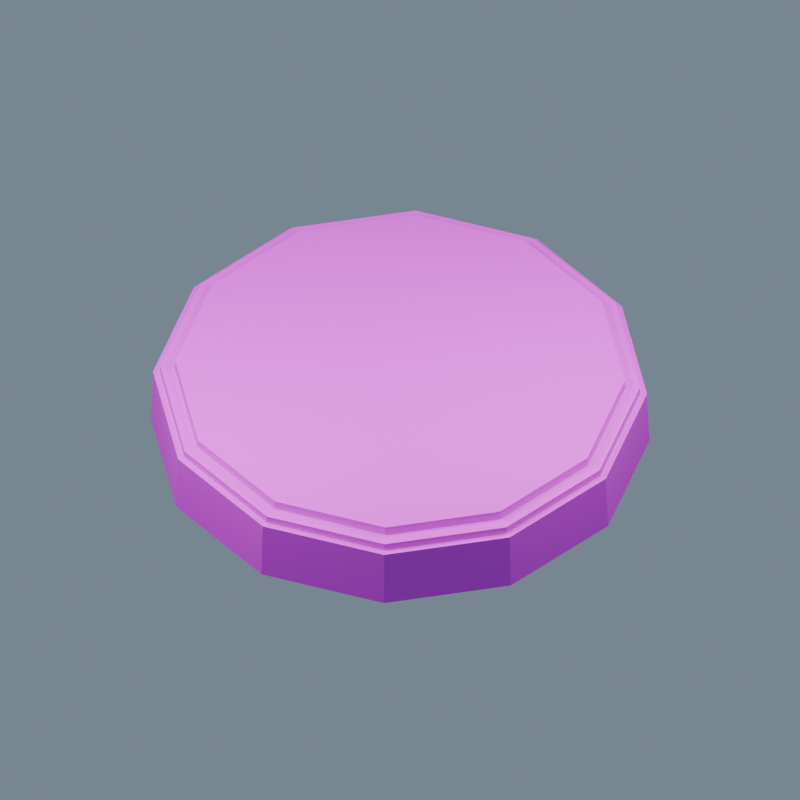 # Source: CoastTile.blend  (saved by Blender 5.2.44; exported with 4.5.12 LTS)
import bpy
from mathutils import Matrix  # noqa: F401  (used for matrix-valued properties, if any)

bpy.ops.wm.read_factory_settings(use_empty=True)
scene = bpy.context.scene
scene.name = 'CoastTile_Source'

# ---- collections
col_ow_coasttile = bpy.data.collections.new('OW_CoastTile'); scene.collection.children.link(col_ow_coasttile)

# ---- images (referenced by path relative to the original .blend; pixels are not part of the script)
import os
ASSET_DIR = os.environ.get("B2B_ASSET_DIR", "")  # directory of the original .blend (textures are referenced by path, not embedded)
HERE = os.path.dirname(os.path.abspath(__file__))  # packed textures are extracted next to this script under _unpacked/

def load_image(name, relpath, width, height, colorspace="sRGB"):
    """Load a texture the original file referenced (path relative to the .blend, or extracted next to this script)."""
    p = next((c for c in (os.path.join(HERE, relpath), os.path.join(ASSET_DIR, relpath)) if relpath and os.path.exists(c)), "")
    if p:
        img = bpy.data.images.load(p, check_existing=True)
        img.name = name
    else:  # same state as the original file: an image datablock whose file is absent (Cycles renders it pink)
        img = bpy.data.images.new(name, width, height)
        img.source = "FILE"
        img.filepath = "//" + (relpath or name)
    img.colorspace_settings.name = colorspace
    return img
img_harborpalette = load_image('HarborPalette', 'HarborPalette.png', 1024, 1024, 'sRGB')

# ---- materials (node trees are filled in below, after node groups)
mat_ow_harborpalette = bpy.data.materials.new('OW_HarborPalette')

# ---- material node trees
mat_ow_harborpalette.use_nodes = True; mat_ow_harborpalette.node_tree.nodes.clear()
_N = mat_ow_harborpalette.node_tree.nodes; _L = mat_ow_harborpalette.node_tree.links
n0 = _N.new('ShaderNodeBsdfPrincipled'); n0.name = 'Principled BSDF'; n0.location = (-200, 100)
n0.inputs[2].default_value = 0.68
n0.inputs[10].default_value = 0.005
n1 = _N.new('ShaderNodeOutputMaterial'); n1.name = 'Material Output'; n1.location = (200, 100)
n2 = _N.new('ShaderNodeTexImage'); n2.name = 'Image Texture'; n2.location = (0, 0)
n2.image = img_harborpalette
n2.interpolation = 'Closest'
_L.new(n0.outputs[0], n1.inputs[0])
_L.new(n2.outputs[0], n0.inputs[0])
n1.is_active_output = True

# ---- world
world_studio = bpy.data.worlds.new('Studio'); scene.world = world_studio
world_studio.use_nodes = True; world_studio.node_tree.nodes.clear()
_N = world_studio.node_tree.nodes; _L = world_studio.node_tree.links
n0 = _N.new('ShaderNodeBackground'); n0.name = 'Background'; n0.location = (-200, 100)
n0.inputs[0].default_value = (0.3, 0.4, 0.5, 1.0)
n0.inputs[1].default_value = 0.6
n1 = _N.new('ShaderNodeOutputWorld'); n1.name = 'World Output'; n1.location = (200, 100)
_L.new(n0.outputs[0], n1.inputs[0])
n1.is_active_output = True

# ---- cameras
cam_sourcecamera = bpy.data.cameras.new('SourceCamera')
cam_sourcecamera.type = 'ORTHO'
cam_sourcecamera.ortho_scale = 16.0

# ---- lights
light_key = bpy.data.lights.new('Key', 'AREA')
light_key.energy = 1700.0
light_key.size = 7.0
light_fill = bpy.data.lights.new('Fill', 'AREA')
light_fill.energy = 1000.0
light_fill.size = 8.0

# ---- meshes
me_cone_072 = bpy.data.meshes.new('Cone.072')
me_cone_072.from_pydata([(0.0, 5.0, -0.65), (0.0, 4.95, 0.65), (2.5, 4.33, -0.65), (2.475, 4.287, 0.65), (4.33, 2.5, -0.65), (4.287, 2.475, 0.65), (5.0, 0.0, -0.65), (4.95, 0.0, 0.65), (4.33, -2.5, -0.65), (4.287, -2.475, 0.65), (2.5, -4.33, -0.65), (2.475, -4.287, 0.65), (0.0, -5.0, -0.65), (0.0, -4.95, 0.65), (-2.5, -4.33, -0.65), (-2.475, -4.287, 0.65), (-4.33, -2.5, -0.65), (-4.287, -2.475, 0.65), (-5.0, 0.0, -0.65), (-4.95, 0.0, 0.65), (-4.33, 2.5, -0.65), (-4.287, 2.475, 0.65), (-2.5, 4.33, -0.65), (-2.475, 4.287, 0.65), (0.0, 4.85, 0.4), (0.0, 4.801, 0.8), (2.425, 4.2, 0.4), (2.401, 4.158, 0.8), (4.2, 2.425, 0.4), (4.158, 2.401, 0.8), (4.85, 0.0, 0.4), (4.801, 0.0, 0.8), (4.2, -2.425, 0.4), (4.158, -2.401, 0.8), (2.425, -4.2, 0.4), (2.401, -4.158, 0.8), (0.0, -4.85, 0.4), (0.0, -4.801, 0.8), (-2.425, -4.2, 0.4), (-2.401, -4.158, 0.8), (-4.2, -2.425, 0.4), (-4.158, -2.401, 0.8), (-4.85, 0.0, 0.4), (-4.801, 0.0, 0.8), (-4.2, 2.425, 0.4), (-4.158, 2.401, 0.8), (-2.425, 4.2, 0.4), (-2.401, 4.158, 0.8), (0.0, 4.55, 0.68), (0.0, 4.504, 0.98), (2.275, 3.94, 0.68), (2.252, 3.901, 0.98), (3.94, 2.275, 0.68), (3.901, 2.252, 0.98), (4.55, 0.0, 0.68), (4.504, 0.0, 0.98), (3.94, -2.275, 0.68), (3.901, -2.252, 0.98), (2.275, -3.94, 0.68), (2.252, -3.901, 0.98), (0.0, -4.55, 0.68), (0.0, -4.504, 0.98), (-2.275, -3.94, 0.68), (-2.252, -3.901, 0.98), (-3.94, -2.275, 0.68), (-3.901, -2.252, 0.98), (-4.55, 0.0, 0.68), (-4.504, 0.0, 0.98), (-3.94, 2.275, 0.68), (-3.901, 2.252, 0.98), (-2.275, 3.94, 0.68), (-2.252, 3.901, 0.98)], [], [(0, 1, 3, 2), (2, 3, 5, 4), (4, 5, 7, 6), (6, 7, 9, 8), (8, 9, 11, 10), (10, 11, 13, 12), (12, 13, 15, 14), (14, 15, 17, 16), (16, 17, 19, 18), (18, 19, 21, 20), (3, 1, 23, 21, 19, 17, 15, 13, 11, 9, 7, 5), (20, 21, 23, 22), (22, 23, 1, 0), (0, 2, 4, 6, 8, 10, 12, 14, 16, 18, 20, 22), (24, 25, 27, 26), (26, 27, 29, 28), (28, 29, 31, 30), (30, 31, 33, 32), (32, 33, 35, 34), (34, 35, 37, 36), (36, 37, 39, 38), (38, 39, 41, 40), (40, 41, 43, 42), (42, 43, 45, 44), (27, 25, 47, 45, 43, 41, 39, 37, 35, 33, 31, 29), (44, 45, 47, 46), (46, 47, 25, 24), (24, 26, 28, 30, 32, 34, 36, 38, 40, 42, 44, 46), (48, 49, 51, 50), (50, 51, 53, 52), (52, 53, 55, 54), (54, 55, 57, 56), (56, 57, 59, 58), (58, 59, 61, 60), (60, 61, 63, 62), (62, 63, 65, 64), (64, 65, 67, 66), (66, 67, 69, 68), (51, 49, 71, 69, 67, 65, 63, 61, 59, 57, 55, 53), (68, 69, 71, 70), (70, 71, 49, 48), (48, 50, 52, 54, 56, 58, 60, 62, 64, 66, 68, 70)])
_uv = me_cone_072.uv_layers.new(name='PaletteUV')
_uv.uv.foreach_set('vector', [0.5625, 0.375, 0.5625, 0.375, 0.5625, 0.375, 0.5625, 0.375, 0.5625, 0.375, 0.5625, 0.375, 0.5625, 0.375, 0.5625, 0.375, 0.5625, 0.375, 0.5625, 0.375, 0.5625, 0.375, 0.5625, 0.375, 0.5625, 0.375, 0.5625, 0.375, 0.5625, 0.375, 0.5625, 0.375, 0.5625, 0.375, 0.5625, 0.375, 0.5625, 0.375, 0.5625, 0.375, 0.5625, 0.375, 0.5625, 0.375, 0.5625, 0.375, 0.5625, 0.375, 0.5625, 0.375, 0.5625, 0.375, 0.5625, 0.375, 0.5625, 0.375, 0.5625, 0.375, 0.5625, 0.375, 0.5625, 0.375, 0.5625, 0.375, 0.5625, 0.375, 0.5625, 0.375, 0.5625, 0.375, 0.5625, 0.375, 0.5625, 0.375, 0.5625, 0.375, 0.5625, 0.375, 0.5625, 0.375, 0.5625, 0.375, 0.5625, 0.375, 0.5625, 0.375, 0.5625, 0.375, 0.5625, 0.375, 0.5625, 0.375, 0.5625, 0.375, 0.5625, 0.375, 0.5625, 0.375, 0.5625, 0.375, 0.5625, 0.375, 0.5625, 0.375, 0.5625, 0.375, 0.5625, 0.375, 0.5625, 0.375, 0.5625, 0.375, 0.5625, 0.375, 0.5625, 0.375, 0.5625, 0.375, 0.5625, 0.375, 0.5625, 0.375, 0.5625, 0.375, 0.5625, 0.375, 0.5625, 0.375, 0.5625, 0.375, 0.5625, 0.375, 0.5625, 0.375, 0.5625, 0.375, 0.5625, 0.375, 0.5625, 0.375, 0.5625, 0.375, 0.5625, 0.375, 0.0625, 0.625, 0.0625, 0.625, 0.0625, 0.625, 0.0625, 0.625, 0.0625, 0.625, 0.0625, 0.625, 0.0625, 0.625, 0.0625, 0.625, 0.0625, 0.625, 0.0625, 0.625, 0.0625, 0.625, 0.0625, 0.625, 0.0625, 0.625, 0.0625, 0.625, 0.0625, 0.625, 0.0625, 0.625, 0.0625, 0.625, 0.0625, 0.625, 0.0625, 0.625, 0.0625, 0.625, 0.0625, 0.625, 0.0625, 0.625, 0.0625, 0.625, 0.0625, 0.625, 0.0625, 0.625, 0.0625, 0.625, 0.0625, 0.625, 0.0625, 0.625, 0.0625, 0.625, 0.0625, 0.625, 0.0625, 0.625, 0.0625, 0.625, 0.0625, 0.625, 0.0625, 0.625, 0.0625, 0.625, 0.0625, 0.625, 0.0625, 0.625, 0.0625, 0.625, 0.0625, 0.625, 0.0625, 0.625, 0.0625, 0.625, 0.0625, 0.625, 0.0625, 0.625, 0.0625, 0.625, 0.0625, 0.625, 0.0625, 0.625, 0.0625, 0.625, 0.0625, 0.625, 0.0625, 0.625, 0.0625, 0.625, 0.0625, 0.625, 0.0625, 0.625, 0.0625, 0.625, 0.0625, 0.625, 0.0625, 0.625, 0.0625, 0.625, 0.0625, 0.625, 0.0625, 0.625, 0.0625, 0.625, 0.0625, 0.625, 0.0625, 0.625, 0.0625, 0.625, 0.0625, 0.625, 0.0625, 0.625, 0.0625, 0.625, 0.0625, 0.625, 0.0625, 0.625, 0.0625, 0.625, 0.0625, 0.625, 0.0625, 0.625, 0.0625, 0.625, 0.0625, 0.625, 0.9375, 0.125, 0.9375, 0.125, 0.9375, 0.125, 0.9375, 0.125, 0.9375, 0.125, 0.9375, 0.125, 0.9375, 0.125, 0.9375, 0.125, 0.9375, 0.125, 0.9375, 0.125, 0.9375, 0.125, 0.9375, 0.125, 0.9375, 0.125, 0.9375, 0.125, 0.9375, 0.125, 0.9375, 0.125, 0.9375, 0.125, 0.9375, 0.125, 0.9375, 0.125, 0.9375, 0.125, 0.9375, 0.125, 0.9375, 0.125, 0.9375, 0.125, 0.9375, 0.125, 0.9375, 0.125, 0.9375, 0.125, 0.9375, 0.125, 0.9375, 0.125, 0.9375, 0.125, 0.9375, 0.125, 0.9375, 0.125, 0.9375, 0.125, 0.9375, 0.125, 0.9375, 0.125, 0.9375, 0.125, 0.9375, 0.125, 0.9375, 0.125, 0.9375, 0.125, 0.9375, 0.125, 0.9375, 0.125, 0.9375, 0.125, 0.9375, 0.125, 0.9375, 0.125, 0.9375, 0.125, 0.9375, 0.125, 0.9375, 0.125, 0.9375, 0.125, 0.9375, 0.125, 0.9375, 0.125, 0.9375, 0.125, 0.9375, 0.125, 0.9375, 0.125, 0.9375, 0.125, 0.9375, 0.125, 0.9375, 0.125, 0.9375, 0.125, 0.9375, 0.125, 0.9375, 0.125, 0.9375, 0.125, 0.9375, 0.125, 0.9375, 0.125, 0.9375, 0.125, 0.9375, 0.125, 0.9375, 0.125, 0.9375, 0.125, 0.9375, 0.125, 0.9375, 0.125, 0.9375, 0.125, 0.9375, 0.125, 0.9375, 0.125, 0.9375, 0.125, 0.9375, 0.125])
me_cone_072.materials.append(mat_ow_harborpalette)
me_cone_072.update()

# ---- objects
ob_sourcecamera = bpy.data.objects.new('SourceCamera', cam_sourcecamera)
ob_key = bpy.data.objects.new('Key', light_key)
ob_fill = bpy.data.objects.new('Fill', light_fill)
ob_coasttile = bpy.data.objects.new('CoastTile', None)
ob_coasttile_static = bpy.data.objects.new('CoastTile_Static', me_cone_072)

# ---- transforms, parenting, visibility, modifiers, constraints
ob_sourcecamera.location = (8.0, -12.0, 13.52)
ob_sourcecamera.rotation_euler = (0.8003, -1.699e-08, 0.588)
ob_key.location = (-4.0, -6.0, 9.515)
ob_key.rotation_euler = (0.6248, 1.791e-08, -0.588)
ob_fill.location = (5.0, 2.0, 7.515)
ob_fill.rotation_euler = (0.5925, 5.951e-08, 1.951)
ob_coasttile.location = (0.0, 0.0, 0.0)
ob_coasttile_static.parent = ob_coasttile
ob_coasttile_static.location = (0.0, 0.0, -0.65)

# ---- collection membership
scene.collection.objects.link(ob_sourcecamera)
scene.collection.objects.link(ob_key)
scene.collection.objects.link(ob_fill)
col_ow_coasttile.objects.link(ob_coasttile)
col_ow_coasttile.objects.link(ob_coasttile_static)

# ---- scene / render settings (as saved in the file)
scene.camera = ob_sourcecamera
scene.frame_start = 1; scene.frame_end = 121; scene.frame_set(1)
scene.render.engine = 'BLENDER_EEVEE_NEXT'
scene.render.resolution_x = 384
scene.render.resolution_y = 384
scene.render.fps = 30
scene.render.film_transparent = True
scene.render.bake_bias = 0.0
scene.render.bake_samples = 0
scene.render.compositor_device = 'GPU'
scene.eevee.use_volume_custom_range = False
scene.eevee.fast_gi_thickness_near = 0.1
scene.eevee.fast_gi_thickness_far = 0.0
scene.eevee.ray_tracing_options.screen_trace_thickness = 0.1
bpy.context.view_layer.update()
